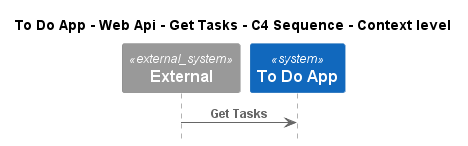

The diagram above was rendered by PlantUML. Its source (embedded in the PNG):
@startuml
!pragma layout smetana
!include ..\..\..\..\..\..\.c4s\C4_Sequence.puml

title To Do App - Web Api - Get Tasks - C4 Sequence - Context level

System_Ext(C4InterFlow.SoftwareSystems.ExternalSystem, "External", "")
System(ToDoAppExample.SoftwareSystems.ToDoApp, "To Do App", "")

Rel(C4InterFlow.SoftwareSystems.ExternalSystem, ToDoAppExample.SoftwareSystems.ToDoApp, "Get Tasks")


@enduml